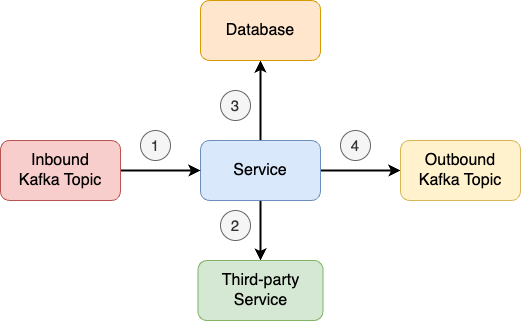

The diagram above was exported from draw.io. Its source (the exported page's mxGraphModel, read from the mxfile embedded in the PNG):
<mxGraphModel dx="1548" dy="997" grid="1" gridSize="10" guides="1" tooltips="1" connect="1" arrows="1" fold="1" page="1" pageScale="1" pageWidth="1169" pageHeight="827" math="0" shadow="0">
  <root>
    <mxCell id="0" />
    <mxCell id="1" parent="0" />
    <mxCell id="eOYHDKCbo82nfiAJU0Y3-7" style="edgeStyle=orthogonalEdgeStyle;rounded=0;orthogonalLoop=1;jettySize=auto;html=1;strokeWidth=2;" parent="1" source="eOYHDKCbo82nfiAJU0Y3-1" target="eOYHDKCbo82nfiAJU0Y3-3" edge="1">
      <mxGeometry relative="1" as="geometry" />
    </mxCell>
    <mxCell id="eOYHDKCbo82nfiAJU0Y3-8" style="edgeStyle=orthogonalEdgeStyle;rounded=0;orthogonalLoop=1;jettySize=auto;html=1;entryX=0.5;entryY=1;entryDx=0;entryDy=0;strokeWidth=2;" parent="1" source="eOYHDKCbo82nfiAJU0Y3-1" target="eOYHDKCbo82nfiAJU0Y3-4" edge="1">
      <mxGeometry relative="1" as="geometry" />
    </mxCell>
    <mxCell id="eOYHDKCbo82nfiAJU0Y3-9" style="edgeStyle=orthogonalEdgeStyle;rounded=0;orthogonalLoop=1;jettySize=auto;html=1;strokeWidth=2;" parent="1" source="eOYHDKCbo82nfiAJU0Y3-1" target="eOYHDKCbo82nfiAJU0Y3-5" edge="1">
      <mxGeometry relative="1" as="geometry" />
    </mxCell>
    <mxCell id="eOYHDKCbo82nfiAJU0Y3-1" value="&lt;font style=&quot;font-size: 16px;&quot;&gt;Service&lt;/font&gt;" style="rounded=1;whiteSpace=wrap;html=1;fillColor=#dae8fc;strokeColor=#6c8ebf;" parent="1" vertex="1">
      <mxGeometry x="520" y="240" width="120" height="60" as="geometry" />
    </mxCell>
    <mxCell id="eOYHDKCbo82nfiAJU0Y3-6" style="edgeStyle=orthogonalEdgeStyle;rounded=0;orthogonalLoop=1;jettySize=auto;html=1;entryX=0;entryY=0.5;entryDx=0;entryDy=0;strokeWidth=2;" parent="1" source="eOYHDKCbo82nfiAJU0Y3-2" target="eOYHDKCbo82nfiAJU0Y3-1" edge="1">
      <mxGeometry relative="1" as="geometry" />
    </mxCell>
    <mxCell id="eOYHDKCbo82nfiAJU0Y3-2" value="&lt;font style=&quot;font-size: 16px;&quot;&gt;Inbound&lt;br&gt;Kafka Topic&lt;br&gt;&lt;/font&gt;" style="rounded=1;whiteSpace=wrap;html=1;fillColor=#f8cecc;strokeColor=#b85450;" parent="1" vertex="1">
      <mxGeometry x="320" y="240" width="120" height="60" as="geometry" />
    </mxCell>
    <mxCell id="eOYHDKCbo82nfiAJU0Y3-3" value="&lt;font style=&quot;font-size: 16px;&quot;&gt;Outbound&lt;br&gt;Kafka Topic&lt;br&gt;&lt;/font&gt;" style="rounded=1;whiteSpace=wrap;html=1;fillColor=#fff2cc;strokeColor=#d6b656;" parent="1" vertex="1">
      <mxGeometry x="720" y="240" width="120" height="60" as="geometry" />
    </mxCell>
    <mxCell id="eOYHDKCbo82nfiAJU0Y3-4" value="&lt;font style=&quot;font-size: 16px;&quot;&gt;Database&lt;br&gt;&lt;/font&gt;" style="rounded=1;whiteSpace=wrap;html=1;fillColor=#ffe6cc;strokeColor=#d79b00;" parent="1" vertex="1">
      <mxGeometry x="520" y="100" width="120" height="60" as="geometry" />
    </mxCell>
    <mxCell id="eOYHDKCbo82nfiAJU0Y3-5" value="&lt;font style=&quot;font-size: 16px;&quot;&gt;Third-party&lt;br&gt;Service&lt;br&gt;&lt;/font&gt;" style="rounded=1;whiteSpace=wrap;html=1;fillColor=#d5e8d4;strokeColor=#82b366;" parent="1" vertex="1">
      <mxGeometry x="517.5" y="360" width="125" height="60" as="geometry" />
    </mxCell>
    <mxCell id="eOYHDKCbo82nfiAJU0Y3-10" value="&lt;font style=&quot;font-size: 15px;&quot;&gt;1&lt;/font&gt;" style="ellipse;whiteSpace=wrap;html=1;aspect=fixed;fillColor=#f5f5f5;strokeColor=#666666;fontColor=#333333;" parent="1" vertex="1">
      <mxGeometry x="460" y="230" width="30" height="30" as="geometry" />
    </mxCell>
    <mxCell id="eOYHDKCbo82nfiAJU0Y3-11" value="&lt;font style=&quot;font-size: 15px;&quot;&gt;2&lt;/font&gt;" style="ellipse;whiteSpace=wrap;html=1;aspect=fixed;fillColor=#f5f5f5;fontColor=#333333;strokeColor=#666666;" parent="1" vertex="1">
      <mxGeometry x="540" y="310" width="30" height="30" as="geometry" />
    </mxCell>
    <mxCell id="eOYHDKCbo82nfiAJU0Y3-12" value="&lt;font style=&quot;font-size: 15px;&quot;&gt;3&lt;/font&gt;" style="ellipse;whiteSpace=wrap;html=1;aspect=fixed;fillColor=#f5f5f5;fontColor=#333333;strokeColor=#666666;" parent="1" vertex="1">
      <mxGeometry x="540" y="190" width="30" height="30" as="geometry" />
    </mxCell>
    <mxCell id="eOYHDKCbo82nfiAJU0Y3-13" value="&lt;font style=&quot;font-size: 15px;&quot;&gt;4&lt;/font&gt;" style="ellipse;whiteSpace=wrap;html=1;aspect=fixed;fillColor=#f5f5f5;fontColor=#333333;strokeColor=#666666;" parent="1" vertex="1">
      <mxGeometry x="660" y="230" width="30" height="30" as="geometry" />
    </mxCell>
  </root>
</mxGraphModel>